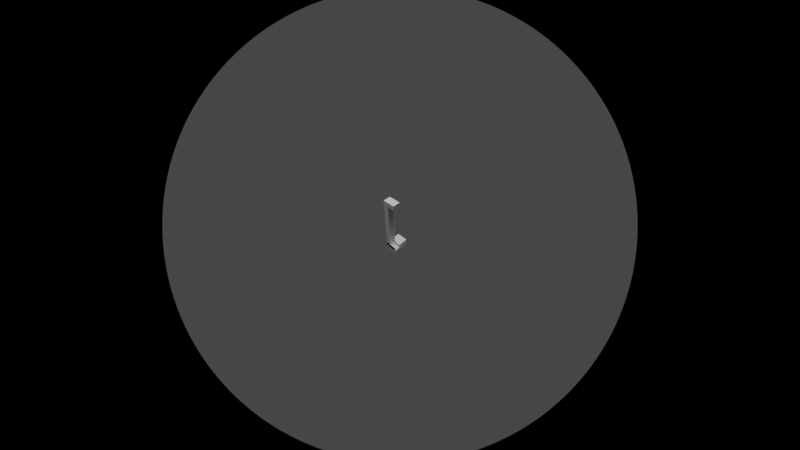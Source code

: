 # Source: frame-part-1.blend  (saved by Blender 3.6.13; exported with 4.5.12 LTS)
import bpy
from mathutils import Matrix  # noqa: F401  (used for matrix-valued properties, if any)

bpy.ops.wm.read_factory_settings(use_empty=True)
scene = bpy.context.scene
scene.name = 'Scene'

# ---- collections
col_collection = bpy.data.collections.new('Collection'); scene.collection.children.link(col_collection)

# ---- world
world_world = bpy.data.worlds.new('World'); scene.world = world_world
world_world.use_nodes = True; world_world.node_tree.nodes.clear()
_N = world_world.node_tree.nodes; _L = world_world.node_tree.links
n0 = _N.new('ShaderNodeOutputWorld'); n0.name = 'World Output'; n0.location = (300, 300)
n1 = _N.new('ShaderNodeBackground'); n1.name = 'Background'; n1.location = (10, 300)
n1.inputs[0].default_value = (0.05088, 0.05088, 0.05088, 1.0)
_L.new(n1.outputs[0], n0.inputs[0])
n0.is_active_output = True
world_world.color = (0.05088, 0.05088, 0.05088)
world_world.use_sun_shadow = False
world_world.sun_shadow_jitter_overblur = 0.0

# ---- cameras
cam_camera = bpy.data.cameras.new('Camera')
cam_camera.type = 'PANO'
cam_camera.clip_end = 1500.0
cam_camera.lens = 70.0
cam_camera.sensor_width = 50.0
cam_camera.display_size = 4.0

# ---- lights
light_sun = bpy.data.lights.new('Sun', 'SUN')
light_sun.transmission_factor = 0.0
light_sun.angle = 0.7854
light_sun.energy = 2.0

# ---- meshes
me_cube_014 = bpy.data.meshes.new('Cube.014')
me_cube_014.from_pydata([(-0.5, -0.5, -0.5), (-0.4143, -0.419, -0.483), (-0.4171, -0.4095, -0.4835), (-0.4143, -0.419, 0.483), (-0.5, -0.5, 0.5), (-0.4143, 0.419, -0.483), (-0.4143, 0.419, 0.483), (-0.4171, -0.4095, 0.4835), (-0.5, 0.5, -0.5), (-0.4171, 0.4095, -0.4835), (-0.5, 0.5, 0.5), (-0.4171, 0.4095, 0.4835), (0.4257, 0.4615, -0.4281), (0.43, -0.4615, 0.4281), (0.4257, -0.4615, -0.4281), (0.43, 0.4615, 0.4281), (0.4257, -0.4615, -0.4925), (0.43, 0.4615, 0.4925), (0.4257, 0.4615, -0.4279), (0.4257, -0.4615, -0.4279), (0.4972, -0.4615, -0.4281), (0.43, -0.4615, 0.4925), (-0.1286, 0.5, 0.4261), (0.4972, 0.4615, -0.4281), (0.43, -0.4615, 0.4279), (0.4628, 0.4615, -0.4281), (-0.1286, 0.5, -0.4261), (0.4972, 0.4615, -0.4925), (0.43, 0.4615, 0.4279), (0.4972, -0.4615, -0.4925), (0.4972, 0.4615, -0.4279), (0.4651, 0.4615, 0.4281), (0.4628, 0.4615, -0.4279), (0.4628, -0.4615, -0.4279), (0.4929, 0.4615, 0.4281), (0.4972, -0.4615, -0.4279), (0.4929, -0.4615, 0.4281), (0.4257, -0.4615, -0.4791), (0.4651, -0.4615, 0.4281), (0.4972, -0.4615, -0.4791), (-0.1286, -0.5, 0.4261), (0.4972, 0.4615, -0.4791), (0.4733, 0.4615, -0.4279), (0.4929, -0.4615, 0.4925), (-0.1286, -0.5, -0.4261), (0.4628, 0.4615, -0.4791), (0.4496, -0.4615, -0.4279), (0.4929, 0.4615, 0.4925), (0.4499, -0.4615, -0.4281), (0.4929, -0.4615, 0.4279), (0.4651, -0.4615, 0.4279), (0.4389, 0.4615, -0.4279), (0.4929, 0.4615, 0.4279), (0.4651, 0.4615, 0.4279), (0.43, -0.4615, 0.4791), (0.43, 0.4615, 0.4791), (0.4929, 0.4615, 0.4791), (0.4929, -0.4615, 0.4791), (0.4651, 0.4615, 0.4791), (0.4719, -0.4615, 0.4279), (0.4651, -0.4615, 0.4791), (0.451, 0.4615, 0.4279), (0.4513, 0.4615, 0.4281), (0.4257, -0.4615, -0.4279), (0.451, -0.4615, 0.4497), (0.4441, -0.4615, 0.4279), (0.4257, -0.4615, -0.4925), (0.4257, -0.4615, 0.4471), (0.4257, -0.4615, -0.4791), (0.4257, 0.4615, -0.4279), (0.4257, -0.4615, 0.4791), (0.4257, -0.4615, 0.4925), (0.4257, 0.4615, -0.44), (0.4257, -0.4615, 0.4279), (0.4257, 0.4615, 0.4791), (0.4257, 0.4615, -0.4925), (0.4257, 0.4615, -0.4791), (0.4257, 0.4615, 0.4925), (0.4257, 0.4615, 0.4279), (0.43, -0.4615, 0.4426), (0.43, -0.4615, 0.4791), (0.4257, 0.4615, -0.44), (0.43, 0.4615, 0.4281), (0.4257, 0.4615, -0.4546), (0.43, 0.4615, 0.4791), (0.43, -0.4615, 0.4925), (0.4257, -0.4615, -0.4791), (0.43, 0.4615, 0.4925), (0.4257, 0.4615, -0.4925), (0.43, 0.4615, 0.4281), (0.4257, 0.4615, -0.4925), (0.43, 0.4615, 0.4279), (0.4257, -0.4615, -0.4925), (0.43, -0.4615, 0.4279), (0.4257, -0.4615, -0.4281), (0.4651, 0.4615, 0.4925), (0.4257, -0.4615, -0.4279), (0.4651, -0.4615, 0.4925), (0.4257, 0.4615, -0.4279), (0.4257, 0.4615, -0.4265), (0.4651, 0.4615, 0.4791), (0.4651, 0.4615, 0.4451), (0.4628, -0.4615, -0.4281), (0.4651, -0.4615, 0.4349), (0.4628, 0.4615, -0.4791), (0.4628, 0.4615, -0.4925), (0.4651, -0.4615, 0.4791), (0.4651, -0.4615, 0.4269), (0.4381, 0.4615, -0.4393), (0.4651, -0.4615, 0.4279), (0.4381, 0.4615, -0.4393), (0.4651, -0.4615, 0.4279), (0.4628, 0.4615, -0.4375), (0.4651, 0.4615, 0.4279), (0.4651, 0.4615, 0.4271), (0.4628, 0.4615, -0.4279), (0.4323, 0.4615, -0.4339), (0.4651, 0.4615, 0.428), (0.4521, -0.4615, 0.4268), (0.437, -0.4615, 0.4353), (0.4628, -0.4615, -0.4279), (0.4439, -0.4615, 0.4281), (0.4628, -0.4615, -0.4279), (0.4544, -0.4615, 0.4265), (0.4628, -0.4615, -0.4272), (0.4581, 0.4615, 0.4279), (0.4488, 0.4615, -0.4267), (0.4568, 0.4615, 0.4349), (0.4497, -0.4615, -0.4279), (0.4562, -0.4615, -0.4279), (0.4574, 0.4615, 0.4275), (0.4511, 0.4615, 0.428), (0.4463, -0.4615, -0.4272), (0.4556, -0.4615, -0.4276), (0.4476, 0.4615, 0.4424), (0.4495, 0.4615, 0.4272), (0.4496, -0.4615, -0.4279), (0.451, 0.4615, 0.4279), (0.4929, 0.5, 0.5), (0.4929, 0.5, 0.4261), (0.4929, -0.5, 0.4261), (0.4929, -0.5, 0.5), (0.4257, 0.4615, 0.4261), (0.4651, 0.4615, 0.4261), (0.43, 0.4615, 0.4261), (0.4929, -0.4615, 0.4261), (0.4929, 0.4921, 0.4261), (0.4929, 0.4615, 0.4261), (0.4257, -0.4615, 0.4261), (0.43, -0.4615, 0.4261), (0.4929, -0.4921, 0.4261), (0.4404, -0.4615, 0.4261), (0.4651, -0.4615, 0.4261), (0.4972, 0.5, -0.4261), (0.4972, 0.5, -0.5), (0.4972, -0.5, -0.5), (0.4972, -0.5, -0.4261), (0.4257, 0.4615, -0.4261), (0.4257, 0.4615, -0.4261), (0.4628, 0.4615, -0.4261), (0.4374, 0.4615, -0.4261), (0.4257, -0.4615, -0.4261), (0.4257, -0.4615, -0.4261), (0.4628, -0.4615, -0.4261), (0.4972, 0.4921, -0.4261), (0.4972, 0.4615, -0.4261), (0.4972, -0.4615, -0.4261), (0.4972, -0.4921, -0.4261), (0.4257, 0.4095, 0.4835), (0.4257, -0.4095, 0.4835), (0.4257, 0.4095, -0.4835), (0.4257, -0.4095, -0.4835), (-0.1286, -0.419, -0.4261), (-0.1286, -0.419, 0.4261), (-0.1286, 0.419, 0.4261), (-0.1286, 0.419, -0.4261), (0.4257, -0.419, -0.4261), (0.4257, 0.419, -0.4261), (0.4257, 0.419, 0.4261), (0.4257, -0.419, 0.4261), (0.4257, 0.4095, 0.483), (0.4257, -0.4095, 0.483), (0.4257, 0.419, 0.483), (0.4257, -0.419, 0.483), (0.4257, -0.419, -0.483), (0.4257, -0.4095, -0.483), (0.4257, 0.419, -0.483), (0.4257, 0.4095, -0.483), (-0.4143, 0.4095, -0.483), (-0.4143, 0.4095, 0.483), (-0.4143, -0.4095, 0.483), (-0.4143, -0.4095, -0.483)], [], [(0, 4, 10, 8), (26, 153, 154, 8, 10, 138, 139, 22), (40, 140, 141, 4, 0, 155, 156, 44), (155, 0, 8, 154), (138, 10, 4, 141), (40, 44, 172, 173), (175, 26, 22, 174), (167, 166, 163, 162, 161, 176, 172, 44, 156), (177, 158, 157, 160, 159, 165, 164, 153, 26, 175), (146, 147, 143, 144, 142, 178, 174, 22, 139), (152, 145, 150, 140, 40, 173, 179, 148, 149, 151), (181, 169, 168, 180, 182, 178, 142, 78, 74, 77, 71, 70, 67, 73, 148, 179, 183), (17, 21, 85, 87), (150, 36, 57, 43, 47, 56, 34, 146, 139, 138, 141, 140), (145, 49, 36, 150), (146, 34, 52, 147), (58, 100, 56, 47, 95), (84, 55, 100, 58), (58, 95, 17, 84), (34, 56, 100, 101, 31, 117, 53, 113, 52), (137, 61, 113, 53), (53, 117, 125, 131, 137), (82, 15, 62, 127, 134, 101, 100, 55), (125, 117, 31, 101, 134, 127, 62, 131), (61, 137, 91, 28), (15, 89, 131, 62), (91, 137, 131, 89), (60, 97, 43, 57, 106), (80, 60, 106, 54), (97, 60, 80, 21), (106, 57, 36, 49, 59, 103), (79, 119, 13), (106, 103, 64, 119, 79, 54), (59, 109, 50, 111, 38, 103), (121, 65, 93, 13, 119), (119, 64, 103, 38, 111, 121), (109, 24, 93, 65, 50), (65, 121, 111, 50), (97, 21, 17, 95, 47, 43), (143, 147, 52, 113, 114), (135, 130, 61, 28, 144, 143, 114), (114, 113, 61, 130, 135), (107, 109, 59, 49, 145, 152), (152, 151, 123, 118, 107), (151, 149, 24, 109, 107, 118, 123), (84, 17, 87, 77, 74), (78, 91, 89, 15, 82, 55, 84, 74), (21, 80, 70, 71, 85), (54, 79, 67, 70, 80), (13, 93, 73, 67, 79), (87, 85, 71, 77), (144, 28, 91, 78, 142), (148, 73, 93, 24, 149), (187, 170, 171, 185, 184, 176, 161, 63, 68, 66, 75, 76, 72, 69, 158, 177, 186), (12, 81, 83), (14, 37, 16, 90, 88, 92, 86), (23, 41, 27, 29, 39, 20, 167, 156, 155, 154, 153, 164), (165, 30, 23, 164), (20, 35, 166, 167), (37, 39, 29, 16), (35, 20, 39, 37, 14, 48, 102, 120, 33, 122), (33, 120, 129, 128, 136), (33, 136, 46, 122), (129, 120, 102, 48, 128), (94, 128, 48, 14), (96, 136, 128, 94), (46, 136, 96, 19), (41, 104, 105, 27), (110, 108, 12, 83), (112, 104, 41, 23, 30, 42), (42, 115, 25, 112), (108, 116, 98, 12), (105, 90, 16, 29, 27), (163, 166, 35, 122, 124), (132, 133, 46, 19, 162, 163, 124), (133, 132, 124, 122, 46), (159, 115, 42, 30, 165), (157, 99, 126, 160), (159, 160, 126, 99, 18, 115), (25, 105, 104, 112), (105, 25, 45), (68, 86, 92, 66), (14, 86, 68, 63, 96, 94), (90, 105, 45, 76, 75, 88), (72, 76, 45, 25, 32, 51, 116, 108, 110, 83, 81), (81, 12, 98, 69, 72), (116, 51, 98), (92, 88, 75, 66), (19, 96, 63, 161, 162), (51, 32, 115, 18, 98), (69, 98, 18, 99, 157, 158), (2, 9, 11, 7), (180, 168, 11, 9, 170, 187, 188, 189), (171, 2, 7, 169, 181, 190, 191, 185), (9, 2, 171, 170), (7, 11, 168, 169), (3, 1, 191, 190), (5, 6, 189, 188), (177, 175, 174, 178, 182, 6, 5, 186), (173, 172, 176, 184, 1, 3, 183, 179), (191, 1, 184, 185), (187, 186, 5, 188), (183, 3, 190, 181), (189, 6, 182, 180)])
_uv = me_cube_014.uv_layers.new(name='UVMap')
_uv.uv.foreach_set('vector', [0.375, 0.0, 0.625, 0.0, 0.625, 0.25, 0.375, 0.25, 0.3935, 0.3429, 0.3935, 0.4993, 0.375, 0.4993, 0.375, 0.25, 0.625, 0.25, 0.625, 0.4982, 0.6065, 0.4982, 0.6065, 0.3429, 0.6065, 0.9071, 0.6065, 0.7518, 0.625, 0.7518, 0.625, 1.0, 0.375, 1.0, 0.375, 0.7507, 0.3935, 0.7507, 0.3935, 0.9071, 0.3743, 0.75, 0.125, 0.75, 0.125, 0.5, 0.3743, 0.5, 0.6268, 0.5, 0.875, 0.5, 0.875, 0.75, 0.6268, 0.75, 0.625, 0.0375, 0.375, 0.0375, 0.375, 0.05167, 0.625, 0.05167, 0.375, 0.1983, 0.375, 0.2125, 0.625, 0.2125, 0.625, 0.1983, 0.3631, 0.7111, 0.3631, 0.7058, 0.35, 0.7058, 0.3359, 0.7058, 0.3359, 0.7058, 0.3359, 0.6983, 0.125, 0.6983, 0.125, 0.7125, 0.3631, 0.7125, 0.3359, 0.5517, 0.3359, 0.5442, 0.3359, 0.5442, 0.3403, 0.5442, 0.35, 0.5442, 0.3631, 0.5442, 0.3631, 0.5389, 0.3631, 0.5375, 0.125, 0.5375, 0.125, 0.5517, 0.6386, 0.5389, 0.6386, 0.5442, 0.6491, 0.5442, 0.6625, 0.5442, 0.6641, 0.5442, 0.6641, 0.5517, 0.875, 0.5517, 0.875, 0.5375, 0.6386, 0.5375, 0.6491, 0.7058, 0.6386, 0.7058, 0.6386, 0.7111, 0.6386, 0.7125, 0.875, 0.7125, 0.875, 0.6983, 0.6641, 0.6983, 0.6641, 0.7058, 0.6625, 0.7058, 0.6585, 0.7058, 0.5663, 0.02358, 0.5682, 0.02358, 0.5682, 0.2264, 0.5663, 0.2264, 0.5663, 0.2288, 0.3769, 0.2288, 0.3769, 0.2393, 0.3827, 0.2393, 0.5536, 0.2393, 0.5981, 0.2393, 0.5981, 0.01071, 0.5536, 0.01071, 0.4468, 0.01071, 0.3827, 0.01071, 0.3769, 0.01071, 0.3769, 0.02123, 0.5663, 0.02123, 0.5966, 0.2382, 0.5966, 0.01179, 0.5966, 0.01179, 0.5966, 0.2382, 0.3788, 0.7457, 0.3853, 0.7382, 0.5528, 0.7382, 0.5966, 0.7382, 0.5966, 0.5118, 0.5528, 0.5118, 0.3853, 0.5118, 0.3788, 0.5043, 0.3788, 0.5023, 0.6212, 0.5023, 0.6212, 0.7477, 0.3788, 0.7477, 0.3788, 0.7382, 0.3845, 0.7382, 0.3853, 0.7382, 0.3788, 0.7457, 0.3788, 0.5043, 0.3853, 0.5118, 0.3845, 0.5118, 0.3788, 0.5118, 0.5734, 0.3882, 0.5734, 0.3882, 0.5734, 0.4875, 0.625, 0.4875, 0.625, 0.3882, 0.5734, 0.2625, 0.5734, 0.2625, 0.5734, 0.3882, 0.5734, 0.3882, 0.5734, 0.3882, 0.625, 0.3882, 0.625, 0.2625, 0.5734, 0.2625, 0.376, 0.4875, 0.5734, 0.4875, 0.5734, 0.3882, 0.4417, 0.3882, 0.376, 0.3882, 0.3753, 0.3882, 0.375, 0.3882, 0.375, 0.3882, 0.375, 0.4875, 0.375, 0.3378, 0.375, 0.3378, 0.375, 0.3882, 0.375, 0.3882, 0.375, 0.3882, 0.3753, 0.3882, 0.3752, 0.3631, 0.3753, 0.3381, 0.375, 0.3378, 0.376, 0.2625, 0.376, 0.2625, 0.376, 0.3387, 0.4022, 0.3584, 0.4312, 0.3254, 0.4417, 0.3882, 0.5734, 0.3882, 0.5734, 0.2625, 0.3752, 0.3631, 0.3753, 0.3882, 0.376, 0.3882, 0.4417, 0.3882, 0.4312, 0.3254, 0.4022, 0.3584, 0.376, 0.3387, 0.3753, 0.3381, 0.375, 0.3378, 0.375, 0.3378, 0.375, 0.2625, 0.375, 0.2625, 0.376, 0.2625, 0.3759, 0.2625, 0.3753, 0.3381, 0.376, 0.3387, 0.375, 0.2625, 0.375, 0.3378, 0.3753, 0.3381, 0.3759, 0.2625, 0.5734, 0.8618, 0.625, 0.8618, 0.625, 0.7625, 0.5734, 0.7625, 0.5734, 0.8618, 0.5734, 0.9875, 0.5734, 0.8618, 0.5734, 0.8618, 0.5734, 0.9875, 0.625, 0.8618, 0.5734, 0.8618, 0.5734, 0.9875, 0.625, 0.9875, 0.5734, 0.8618, 0.5734, 0.7625, 0.376, 0.7625, 0.375, 0.7625, 0.375, 0.8378, 0.4022, 0.8618, 0.4321, 0.9875, 0.4037, 0.9624, 0.376, 0.9875, 0.5734, 0.8618, 0.4022, 0.8618, 0.4593, 0.9123, 0.4037, 0.9624, 0.4321, 0.9875, 0.5734, 0.9875, 0.375, 0.8378, 0.375, 0.8618, 0.375, 0.8618, 0.3752, 0.8618, 0.376, 0.8618, 0.4022, 0.8618, 0.3757, 0.9376, 0.375, 0.937, 0.375, 0.9875, 0.376, 0.9875, 0.4037, 0.9624, 0.4037, 0.9624, 0.4593, 0.9123, 0.4022, 0.8618, 0.376, 0.8618, 0.3752, 0.8618, 0.3757, 0.9376, 0.375, 0.8618, 0.375, 0.9875, 0.375, 0.9875, 0.375, 0.937, 0.375, 0.8618, 0.375, 0.937, 0.3757, 0.9376, 0.3752, 0.8618, 0.375, 0.8618, 0.7368, 0.75, 0.8625, 0.75, 0.8625, 0.5, 0.7368, 0.5, 0.6375, 0.5, 0.6375, 0.75, 0.4609, 0.387, 0.4609, 0.4769, 0.4663, 0.4769, 0.4663, 0.387, 0.4639, 0.387, 0.4641, 0.3364, 0.4652, 0.362, 0.4663, 0.3413, 0.4663, 0.2732, 0.4609, 0.2732, 0.4609, 0.387, 0.4639, 0.387, 0.4639, 0.387, 0.4663, 0.387, 0.4663, 0.3413, 0.4652, 0.362, 0.4641, 0.3364, 0.4631, 0.863, 0.4663, 0.863, 0.4663, 0.8413, 0.4663, 0.7731, 0.4609, 0.7731, 0.4609, 0.863, 0.4609, 0.863, 0.4609, 0.9432, 0.4619, 0.8978, 0.4629, 0.9054, 0.4631, 0.863, 0.4609, 0.9432, 0.4609, 0.9768, 0.4663, 0.9768, 0.4663, 0.863, 0.4631, 0.863, 0.4629, 0.9054, 0.4619, 0.8978, 0.5734, 0.3618, 0.625, 0.3618, 0.625, 0.3618, 0.625, 0.3464, 0.5734, 0.3464, 0.375, 0.3464, 0.375, 0.3618, 0.3759, 0.3618, 0.376, 0.3618, 0.376, 0.3618, 0.5734, 0.3618, 0.5734, 0.3618, 0.5734, 0.3464, 0.625, 0.8882, 0.5734, 0.8882, 0.5734, 0.9036, 0.625, 0.9036, 0.625, 0.8882, 0.5734, 0.8882, 0.4321, 0.8882, 0.4495, 0.9036, 0.5734, 0.9036, 0.5734, 0.8882, 0.376, 0.8882, 0.375, 0.8882, 0.375, 0.9036, 0.4495, 0.9036, 0.4321, 0.8882, 0.7632, 0.5, 0.7632, 0.75, 0.7786, 0.75, 0.7786, 0.5, 0.4609, 0.363, 0.4663, 0.363, 0.4663, 0.363, 0.4663, 0.3491, 0.4609, 0.3491, 0.4609, 0.9009, 0.4663, 0.9009, 0.4663, 0.887, 0.4663, 0.887, 0.4609, 0.887, 0.4337, 0.2264, 0.4318, 0.2264, 0.4318, 0.02358, 0.4337, 0.02358, 0.4337, 0.02123, 0.6231, 0.02123, 0.6231, 0.01071, 0.6173, 0.01071, 0.4464, 0.01071, 0.4019, 0.01071, 0.4019, 0.2393, 0.4464, 0.2393, 0.5768, 0.2393, 0.6173, 0.2393, 0.6231, 0.2393, 0.6231, 0.2288, 0.4337, 0.2288, 0.3853, 0.01179, 0.4243, 0.01179, 0.4722, 0.01179, 0.3853, 0.2382, 0.5528, 0.2382, 0.5966, 0.2382, 0.5966, 0.01179, 0.5966, 0.01179, 0.5966, 0.2382, 0.5528, 0.2382, 0.3853, 0.7382, 0.5528, 0.7382, 0.5966, 0.7382, 0.5966, 0.5118, 0.5528, 0.5118, 0.3853, 0.5118, 0.3788, 0.5043, 0.3788, 0.5023, 0.6212, 0.5023, 0.6212, 0.7477, 0.3788, 0.7477, 0.3788, 0.7457, 0.3788, 0.7382, 0.3845, 0.7382, 0.3853, 0.7382, 0.3788, 0.7457, 0.3853, 0.5118, 0.3845, 0.5118, 0.3788, 0.5118, 0.3788, 0.5043, 0.5734, 0.2625, 0.5734, 0.4875, 0.625, 0.4875, 0.625, 0.2625, 0.375, 0.4875, 0.376, 0.4875, 0.5734, 0.4875, 0.5734, 0.2625, 0.376, 0.2625, 0.376, 0.3387, 0.376, 0.3793, 0.3753, 0.3793, 0.375, 0.3793, 0.375, 0.3793, 0.375, 0.3793, 0.3753, 0.3793, 0.3751, 0.3586, 0.3753, 0.338, 0.375, 0.3378, 0.375, 0.3793, 0.375, 0.3378, 0.375, 0.3378, 0.375, 0.3793, 0.3751, 0.3586, 0.3753, 0.3793, 0.376, 0.3793, 0.376, 0.3387, 0.3753, 0.338, 0.3758, 0.2625, 0.3753, 0.338, 0.376, 0.3387, 0.376, 0.2625, 0.375, 0.2625, 0.375, 0.3378, 0.3753, 0.338, 0.3758, 0.2625, 0.375, 0.3378, 0.375, 0.3378, 0.375, 0.2625, 0.375, 0.2625, 0.5734, 0.7625, 0.5734, 0.8707, 0.625, 0.8707, 0.625, 0.7625, 0.4192, 0.9484, 0.4192, 0.9485, 0.376, 0.9875, 0.4784, 0.9875, 0.4123, 0.8707, 0.5734, 0.8707, 0.5734, 0.7625, 0.376, 0.7625, 0.375, 0.7625, 0.375, 0.8378, 0.375, 0.8378, 0.375, 0.8707, 0.376, 0.8707, 0.4123, 0.8707, 0.4192, 0.9485, 0.3984, 0.9666, 0.375, 0.9875, 0.376, 0.9875, 0.7457, 0.75, 0.8625, 0.75, 0.8625, 0.5, 0.6375, 0.5, 0.6375, 0.75, 0.4609, 0.3789, 0.4609, 0.4769, 0.4663, 0.4769, 0.4663, 0.3789, 0.4643, 0.3789, 0.4642, 0.3319, 0.4654, 0.3584, 0.4663, 0.3413, 0.4663, 0.2732, 0.4609, 0.2732, 0.4609, 0.3789, 0.4643, 0.3789, 0.4654, 0.3584, 0.4642, 0.3319, 0.4643, 0.3789, 0.4663, 0.3789, 0.4663, 0.3413, 0.4609, 0.8711, 0.4663, 0.8711, 0.4663, 0.8413, 0.4663, 0.7731, 0.4609, 0.7731, 0.4609, 0.9768, 0.462, 0.9768, 0.4626, 0.9112, 0.4609, 0.9435, 0.4609, 0.8711, 0.4609, 0.9435, 0.4626, 0.9112, 0.462, 0.9768, 0.4663, 0.9768, 0.4663, 0.8711, 0.3853, 0.7382, 0.5966, 0.7382, 0.5528, 0.7382, 0.4161, 0.7382, 0.5966, 0.7382, 0.3853, 0.7382, 0.5528, 0.7382, 0.5734, 0.3707, 0.5734, 0.3707, 0.625, 0.3707, 0.625, 0.3707, 0.376, 0.3707, 0.5734, 0.3707, 0.5734, 0.3707, 0.375, 0.3707, 0.375, 0.3707, 0.3758, 0.3707, 0.625, 0.8793, 0.625, 0.7625, 0.5734, 0.7625, 0.5734, 0.8793, 0.625, 0.8793, 0.625, 0.8793, 0.422, 0.8793, 0.5734, 0.8793, 0.5734, 0.7625, 0.376, 0.7625, 0.375, 0.7625, 0.375, 0.8378, 0.3984, 0.8584, 0.4192, 0.8402, 0.4192, 0.8402, 0.4784, 0.8793, 0.422, 0.8793, 0.422, 0.8793, 0.376, 0.8793, 0.375, 0.8793, 0.375, 0.8793, 0.422, 0.8793, 0.3984, 0.8584, 0.375, 0.8378, 0.375, 0.8793, 0.7543, 0.5, 0.7543, 0.75, 0.7543, 0.75, 0.7543, 0.5, 0.4663, 0.3711, 0.4663, 0.3711, 0.4663, 0.3711, 0.4609, 0.3711, 0.4609, 0.3711, 0.4663, 0.8413, 0.4663, 0.7731, 0.4663, 0.7731, 0.4663, 0.8789, 0.4663, 0.8789, 0.4663, 0.8789, 0.4663, 0.8789, 0.4663, 0.8789, 0.462, 0.8789, 0.4609, 0.8789, 0.4609, 0.8789, 0.375, 0.0, 0.375, 0.25, 0.625, 0.25, 0.625, 0.0, 0.6249, 0.2692, 0.625, 0.2692, 0.625, 0.25, 0.375, 0.25, 0.375, 0.2692, 0.3751, 0.2692, 0.3751, 0.2501, 0.6249, 0.2501, 0.375, 0.9808, 0.375, 1.0, 0.625, 1.0, 0.625, 0.9808, 0.6249, 0.9808, 0.6249, 0.9999, 0.3751, 0.9999, 0.3751, 0.9808, 0.125, 0.5, 0.125, 0.75, 0.1442, 0.75, 0.1442, 0.5, 0.875, 0.75, 0.875, 0.5, 0.8558, 0.5, 0.8558, 0.75, 0.625, 0.0, 0.375, 0.0, 0.375, 0.002841, 0.625, 0.002841, 0.375, 0.25, 0.625, 0.25, 0.625, 0.2472, 0.375, 0.2472, 0.3897, 0.2691, 0.3897, 0.2565, 0.6103, 0.2565, 0.6103, 0.2691, 0.625, 0.2691, 0.625, 0.25, 0.375, 0.25, 0.375, 0.2691, 0.6103, 0.9935, 0.3897, 0.9935, 0.3897, 0.9809, 0.375, 0.9809, 0.375, 1.0, 0.625, 1.0, 0.625, 0.9809, 0.6103, 0.9809, 0.125, 0.7472, 0.125, 0.75, 0.1441, 0.75, 0.1441, 0.7472, 0.1441, 0.5028, 0.1441, 0.5, 0.125, 0.5, 0.125, 0.5028, 0.8559, 0.75, 0.875, 0.75, 0.875, 0.7472, 0.8559, 0.7472, 0.875, 0.5028, 0.875, 0.5, 0.8559, 0.5, 0.8559, 0.5028])
me_cube_014.update()
me_cube_002 = bpy.data.meshes.new('Cube.002')
me_cube_002.from_pydata([(-0.5, -0.5, -0.5), (-0.4143, -0.482, -0.05238), (-0.4143, -0.466, 0.02381), (-0.5, -0.5, 0.5), (-0.4143, -0.098, -0.05238), (-0.5, 0.5, -0.5), (-0.4143, -0.114, 0.02381), (-0.5, 0.5, 0.5), (0.5, -0.5, -0.5), (0.5, -0.5, 0.5), (0.5, 0.5, -0.5), (0.5, 0.5, 0.5), (-0.4143, -0.114, 0.5), (-0.4143, -0.466, 0.5), (0.5, -0.482, 0.5), (0.5, -0.098, 0.5), (0.5, -0.482, -0.05238), (0.5, -0.098, -0.05238), (-0.4143, -0.482, 0.5), (-0.4143, -0.098, 0.5), (-0.4143, -0.4563, 0.5), (-0.4143, -0.4569, 0.4876), (0.3205, -0.098, 0.5), (-0.4143, -0.466, 0.2913), (-0.4143, -0.4712, 0.1792), (-0.006896, -0.098, 0.2539)], [], [(0, 3, 7, 5), (5, 7, 11, 10), (9, 8, 10, 11, 15, 17, 16, 14), (8, 9, 3, 0), (5, 10, 8, 0), (15, 11, 7, 3, 9, 14, 18, 13, 20, 12, 19, 22), (2, 6, 12, 20, 21, 13, 23), (21, 20, 13), (13, 18, 1, 4, 19, 12, 6, 2, 24, 23), (2, 23, 24), (19, 4, 17, 15, 22, 25), (22, 19, 25), (16, 1, 18, 14), (17, 4, 1, 16)])
_uv = me_cube_002.uv_layers.new(name='UVMap')
_uv.uv.foreach_set('vector', [0.375, 0.0, 0.625, 0.0, 0.625, 0.25, 0.375, 0.25, 0.375, 0.25, 0.625, 0.25, 0.625, 0.5, 0.375, 0.5, 0.625, 0.75, 0.375, 0.75, 0.375, 0.5, 0.625, 0.5, 0.625, 0.6495, 0.4869, 0.6495, 0.4869, 0.7455, 0.625, 0.7455, 0.375, 0.75, 0.625, 0.75, 0.625, 1.0, 0.375, 1.0, 0.125, 0.5, 0.375, 0.5, 0.375, 0.75, 0.125, 0.75, 0.625, 0.6495, 0.625, 0.5, 0.875, 0.5, 0.875, 0.75, 0.625, 0.75, 0.625, 0.7455, 0.8536, 0.7455, 0.8536, 0.7415, 0.8536, 0.7391, 0.8536, 0.6535, 0.8536, 0.6495, 0.6699, 0.6495, 0.375, 0.0, 0.375, 0.25, 0.3897, 0.25, 0.3897, 0.006902, 0.3893, 0.006493, 0.3897, 0.0, 0.3833, 0.0, 0.3893, 0.006493, 0.3897, 0.006902, 0.3897, 0.0, 0.3917, 0.01042, 0.3917, 0.0, 0.375, 0.0, 0.375, 0.25, 0.3917, 0.25, 0.3917, 0.2396, 0.3773, 0.2396, 0.3773, 0.01042, 0.382, 0.007018, 0.3854, 0.01042, 0.3773, 0.01042, 0.3854, 0.01042, 0.382, 0.007018, 0.3917, 0.25, 0.375, 0.25, 0.375, 0.2708, 0.3917, 0.2708, 0.3917, 0.2667, 0.3843, 0.2593, 0.3917, 0.2667, 0.3917, 0.25, 0.3843, 0.2593, 0.375, 0.9792, 0.375, 1.0, 0.3917, 1.0, 0.3917, 0.9792, 0.1458, 0.5, 0.125, 0.5, 0.125, 0.75, 0.1458, 0.75])
me_cube_002.update()

# ---- objects
ob_frame_rignt = bpy.data.objects.new('frame rignt', me_cube_014)
ob_framew_right_stand = bpy.data.objects.new('framew right stand', me_cube_002)
ob_camera = bpy.data.objects.new('Camera', cam_camera)
ob_sun = bpy.data.objects.new('Sun', light_sun)

# ---- transforms, parenting, visibility, modifiers, constraints
ob_frame_rignt.location = (-177.5, 0.0, 0.0)
ob_frame_rignt.scale = (35.0, 21.0, 176.0)
ob_frame_rignt.show_wire = True
ob_framew_right_stand.location = (-177.5, 14.5, -85.5)
ob_framew_right_stand.scale = (35.0, 50.0, 21.0)
ob_camera.location = (69.6, -218.1, 335.6)
ob_camera.rotation_euler = (0.7854, 0.0, 0.7854)
ob_camera.scale = (100.0, 50.0, 120.0)
ob_sun.location = (150.0, 150.0, 150.0)

# ---- collection membership
col_collection.objects.link(ob_frame_rignt)
col_collection.objects.link(ob_framew_right_stand)
col_collection.objects.link(ob_camera)
col_collection.objects.link(ob_sun)

# ---- scene / render settings (as saved in the file)
scene.camera = ob_camera
scene.frame_start = 1; scene.frame_end = 250; scene.frame_set(0)
scene.render.engine = 'BLENDER_EEVEE_NEXT'
scene.cycles.sampling_pattern = 'TABULATED_SOBOL'
scene.view_settings.view_transform = 'Filmic'
bpy.context.view_layer.update()
